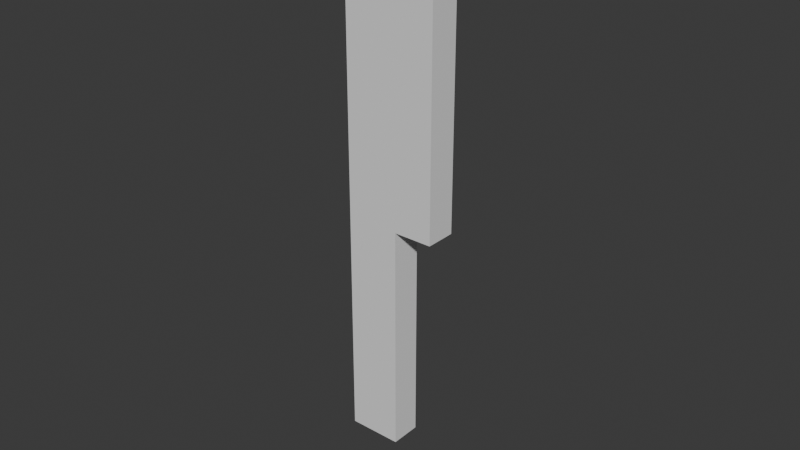 # Source: board_02.blend  (saved by Blender 4.5.91; exported with 4.5.12 LTS)
import bpy
from mathutils import Matrix  # noqa: F401  (used for matrix-valued properties, if any)

bpy.ops.wm.read_factory_settings(use_empty=True)
scene = bpy.context.scene
scene.name = 'Scene'

# ---- world
world_world = bpy.data.worlds.new('World'); scene.world = world_world
world_world.use_nodes = True; world_world.node_tree.nodes.clear()
_N = world_world.node_tree.nodes; _L = world_world.node_tree.links
n0 = _N.new('ShaderNodeOutputWorld'); n0.name = 'World Output'; n0.location = (200, 100)
n1 = _N.new('ShaderNodeBackground'); n1.name = 'Background'; n1.location = (-200, 100)
n1.inputs[0].default_value = (0.05088, 0.05088, 0.05088, 1.0)
_L.new(n1.outputs[0], n0.inputs[0])
n0.is_active_output = True
world_world.color = (0.05088, 0.05088, 0.05088)
world_world.sun_shadow_jitter_overblur = 0.0

# ---- meshes
me_cube_001 = bpy.data.meshes.new('Cube.001')
me_cube_001.from_pydata([(0.0, -0.005, -0.15), (0.0, -0.005, 0.0), (0.0, 0.005, -0.15), (0.0, 0.005, 0.0), (0.01735, -0.005, -0.15), (0.01735, -0.005, 0.0), (0.01735, 0.005, -0.15), (0.01735, 0.005, 0.0), (0.0, -0.005, -0.07492), (0.0, 0.005, -0.07492), (0.01735, 0.005, -0.07492), (0.01735, -0.005, -0.07492), (0.03, 0.005, 0.0), (0.03, -0.005, 0.0), (0.03, 0.005, -0.07492), (0.03, -0.005, -0.07492)], [], [(12, 13, 15, 14), (8, 1, 3, 9), (11, 10, 14, 15), (7, 12, 14, 10), (2, 6, 4, 0), (7, 3, 1, 5), (4, 11, 8, 0), (6, 10, 11, 4), (9, 3, 7, 10), (2, 9, 10, 6), (0, 8, 9, 2), (5, 11, 15, 13), (7, 5, 13, 12), (11, 5, 1, 8)])
_uv = me_cube_001.uv_layers.new(name='UVMap')
_uv.uv.foreach_set('vector', [0.625, 0.5, 0.625, 0.75, 0.4583, 0.75, 0.4583, 0.5, 0.4583, 0.0, 0.625, 0.0, 0.625, 0.25, 0.4583, 0.25, 0.4583, 0.75, 0.4583, 0.5, 0.4583, 0.5, 0.4583, 0.75, 0.625, 0.5, 0.625, 0.5, 0.4583, 0.5, 0.4583, 0.5, 0.125, 0.5, 0.375, 0.5, 0.375, 0.75, 0.125, 0.75, 0.625, 0.5, 0.875, 0.5, 0.875, 0.75, 0.625, 0.75, 0.375, 0.75, 0.4583, 0.75, 0.4583, 1.0, 0.375, 1.0, 0.375, 0.5, 0.4583, 0.5, 0.4583, 0.75, 0.375, 0.75, 0.4583, 0.25, 0.625, 0.25, 0.625, 0.5, 0.4583, 0.5, 0.375, 0.25, 0.4583, 0.25, 0.4583, 0.5, 0.375, 0.5, 0.375, 0.0, 0.4583, 0.0, 0.4583, 0.25, 0.375, 0.25, 0.625, 0.75, 0.4583, 0.75, 0.4583, 0.75, 0.625, 0.75, 0.625, 0.5, 0.625, 0.75, 0.625, 0.75, 0.625, 0.5, 0.4583, 0.75, 0.625, 0.75, 0.625, 1.0, 0.4583, 1.0])
me_cube_001.update()

# ---- objects
ob_cube = bpy.data.objects.new('Cube', me_cube_001)

# ---- transforms, parenting, visibility, modifiers, constraints
ob_cube.location = (0.0, 0.0, 0.0)

# ---- collection membership
scene.collection.objects.link(ob_cube)

# ---- scene / render settings (as saved in the file)
scene.frame_start = 1; scene.frame_end = 250; scene.frame_set(1)
scene.render.engine = 'BLENDER_EEVEE_NEXT'
bpy.context.view_layer.update()

# ---- added for rendering (the .blend has no active camera and no usable light): camera, sun
cam_auto = bpy.data.cameras.new('AutoCamera')
cam_auto.lens = 50.0
cam_auto.sensor_width = 36.0
cam_auto.clip_end = 1000.0
ob_auto_camera = bpy.data.objects.new('AutoCamera', cam_auto)
scene.collection.objects.link(ob_auto_camera)
ob_auto_camera.location = (0.200045, -0.222054, 0.0730359)
ob_auto_camera.rotation_euler = (1.09748, -7.21219e-08, 0.694738)
scene.camera = ob_auto_camera
light_auto_sun = bpy.data.lights.new('AutoSun', 'SUN')
light_auto_sun.energy = 3.0
light_auto_sun.angle = 0.0523599
ob_auto_sun = bpy.data.objects.new('AutoSun', light_auto_sun)
scene.collection.objects.link(ob_auto_sun)
ob_auto_sun.rotation_euler = (0.872665, 0.174533, 0.523599)
bpy.context.view_layer.update()
